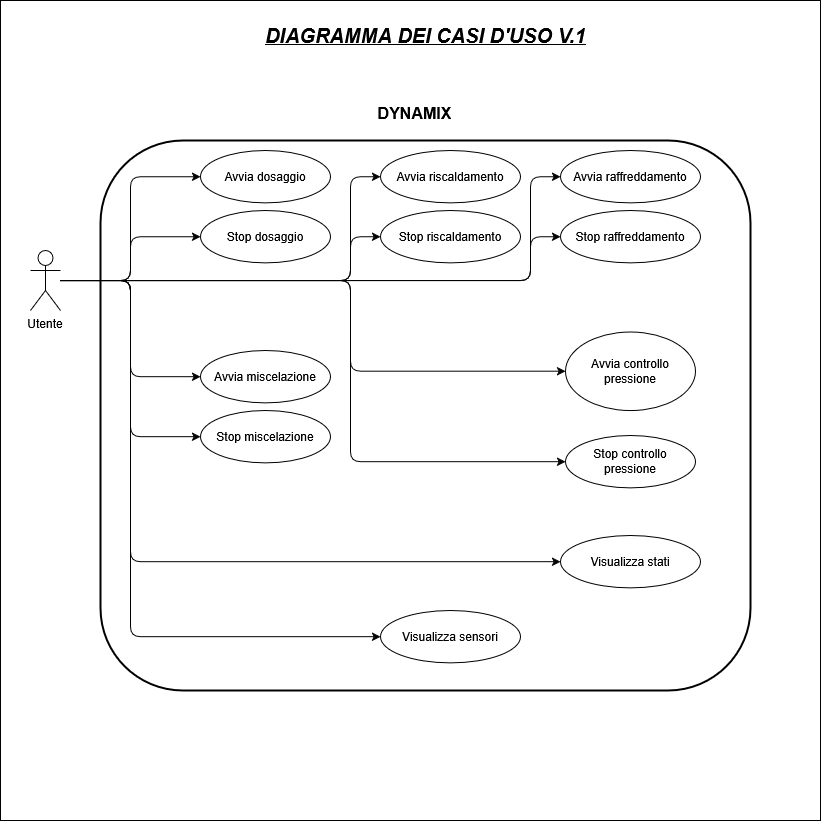

The diagram above was exported from draw.io. Its source (the exported page's mxGraphModel, read from the mxfile embedded in the PNG):
<mxGraphModel dx="1366" dy="710" grid="1" gridSize="10" guides="1" tooltips="1" connect="1" arrows="1" fold="1" page="1" pageScale="1" pageWidth="827" pageHeight="1169" math="0" shadow="0">
  <root>
    <mxCell id="0" />
    <mxCell id="1" parent="0" />
    <mxCell id="baZr9UJ4Lklvk59wRfC0-4" value="" style="whiteSpace=wrap;html=1;aspect=fixed;" vertex="1" parent="1">
      <mxGeometry width="820" height="820" as="geometry" />
    </mxCell>
    <mxCell id="actor1" value="Utente" style="shape=umlActor;verticalLabelPosition=bottom;verticalAlign=top;" parent="1" vertex="1">
      <mxGeometry x="30" y="250" width="30" height="60" as="geometry" />
    </mxCell>
    <mxCell id="systemBoundary" value="&lt;div&gt;&lt;br&gt;&lt;/div&gt;&lt;div&gt;&lt;br&gt;&lt;/div&gt;" style="shape=rectangle;rounded=1;whiteSpace=wrap;html=1;fontSize=18;align=center;verticalAlign=middle;strokeWidth=2;" parent="1" vertex="1">
      <mxGeometry x="100" y="140" width="650" height="550" as="geometry" />
    </mxCell>
    <mxCell id="usecase1" value="Avvia dosaggio" style="ellipse;whiteSpace=wrap;html=1;" parent="systemBoundary" vertex="1">
      <mxGeometry x="100" y="9.99666666666667" width="130" height="52.38095238095238" as="geometry" />
    </mxCell>
    <mxCell id="usecase2" value="Stop dosaggio" style="ellipse;whiteSpace=wrap;html=1;" parent="systemBoundary" vertex="1">
      <mxGeometry x="100" y="70.00285714285714" width="130" height="52.38095238095238" as="geometry" />
    </mxCell>
    <mxCell id="usecase3" value="Avvia miscelazione" style="ellipse;whiteSpace=wrap;html=1;" parent="systemBoundary" vertex="1">
      <mxGeometry x="100" y="209.99904761904762" width="130" height="52.38095238095238" as="geometry" />
    </mxCell>
    <mxCell id="usecase4" value="Stop miscelazione" style="ellipse;whiteSpace=wrap;html=1;" parent="systemBoundary" vertex="1">
      <mxGeometry x="100" y="269.99523809523805" width="130" height="52.38095238095238" as="geometry" />
    </mxCell>
    <mxCell id="usecase5" value="Avvia controllo pressione" style="ellipse;whiteSpace=wrap;html=1;" parent="systemBoundary" vertex="1">
      <mxGeometry x="465" y="191.42142857142858" width="130" height="78.57142857142857" as="geometry" />
    </mxCell>
    <mxCell id="usecase6" value="Stop controllo pressione" style="ellipse;whiteSpace=wrap;html=1;" parent="systemBoundary" vertex="1">
      <mxGeometry x="465" y="294.99809523809523" width="130" height="52.38095238095238" as="geometry" />
    </mxCell>
    <mxCell id="usecase7" value="Avvia riscaldamento" style="ellipse;whiteSpace=wrap;html=1;" parent="systemBoundary" vertex="1">
      <mxGeometry x="280" y="9.99666666666667" width="140" height="52.38095238095238" as="geometry" />
    </mxCell>
    <mxCell id="usecase8" value="Stop riscaldamento" style="ellipse;whiteSpace=wrap;html=1;" parent="systemBoundary" vertex="1">
      <mxGeometry x="280" y="70.00285714285712" width="140" height="52.38095238095238" as="geometry" />
    </mxCell>
    <mxCell id="usecase9" value="Avvia raffreddamento" style="ellipse;whiteSpace=wrap;html=1;" parent="systemBoundary" vertex="1">
      <mxGeometry x="460" y="9.999047619047625" width="140" height="52.38095238095238" as="geometry" />
    </mxCell>
    <mxCell id="usecase10" value="Stop raffreddamento" style="ellipse;whiteSpace=wrap;html=1;" parent="systemBoundary" vertex="1">
      <mxGeometry x="460" y="70.00523809523807" width="140" height="52.38095238095238" as="geometry" />
    </mxCell>
    <mxCell id="usecase11" value="Visualizza stati" style="ellipse;whiteSpace=wrap;html=1;" parent="systemBoundary" vertex="1">
      <mxGeometry x="460" y="395.00142857142856" width="140" height="52.38095238095238" as="geometry" />
    </mxCell>
    <mxCell id="usecase12" value="Visualizza sensori" style="ellipse;whiteSpace=wrap;html=1;" parent="systemBoundary" vertex="1">
      <mxGeometry x="280" y="469.997619047619" width="140" height="52.38095238095238" as="geometry" />
    </mxCell>
    <mxCell id="rel1" style="edgeStyle=elbowEdgeStyle;rounded=1;" parent="1" source="actor1" target="usecase1" edge="1">
      <mxGeometry relative="1" as="geometry" />
    </mxCell>
    <mxCell id="rel2" style="edgeStyle=elbowEdgeStyle;rounded=1;" parent="1" source="actor1" target="usecase2" edge="1">
      <mxGeometry relative="1" as="geometry" />
    </mxCell>
    <mxCell id="rel3" style="edgeStyle=elbowEdgeStyle;rounded=1;" parent="1" source="actor1" target="usecase3" edge="1">
      <mxGeometry relative="1" as="geometry" />
    </mxCell>
    <mxCell id="rel4" style="edgeStyle=elbowEdgeStyle;rounded=1;" parent="1" source="actor1" target="usecase4" edge="1">
      <mxGeometry relative="1" as="geometry" />
    </mxCell>
    <mxCell id="rel5" style="edgeStyle=elbowEdgeStyle;rounded=1;" parent="1" source="actor1" target="usecase5" edge="1">
      <mxGeometry relative="1" as="geometry">
        <Array as="points">
          <mxPoint x="350" y="280" />
        </Array>
      </mxGeometry>
    </mxCell>
    <mxCell id="rel6" style="edgeStyle=elbowEdgeStyle;rounded=1;" parent="1" source="actor1" target="usecase6" edge="1">
      <mxGeometry relative="1" as="geometry">
        <Array as="points">
          <mxPoint x="350" y="340" />
        </Array>
      </mxGeometry>
    </mxCell>
    <mxCell id="rel7" style="edgeStyle=elbowEdgeStyle;rounded=1;entryX=0;entryY=0.5;entryDx=0;entryDy=0;" parent="1" source="actor1" target="usecase7" edge="1">
      <mxGeometry relative="1" as="geometry">
        <Array as="points">
          <mxPoint x="350" y="200" />
        </Array>
      </mxGeometry>
    </mxCell>
    <mxCell id="rel8" style="edgeStyle=elbowEdgeStyle;rounded=1;entryX=0;entryY=0.5;entryDx=0;entryDy=0;" parent="1" target="usecase8" edge="1">
      <mxGeometry relative="1" as="geometry">
        <mxPoint x="60" y="280" as="sourcePoint" />
        <Array as="points">
          <mxPoint x="350" y="260" />
        </Array>
      </mxGeometry>
    </mxCell>
    <mxCell id="rel9" style="edgeStyle=elbowEdgeStyle;rounded=1;entryX=0;entryY=0.5;entryDx=0;entryDy=0;" parent="1" source="actor1" target="usecase9" edge="1">
      <mxGeometry relative="1" as="geometry">
        <Array as="points">
          <mxPoint x="530" y="220" />
        </Array>
      </mxGeometry>
    </mxCell>
    <mxCell id="rel10" style="edgeStyle=elbowEdgeStyle;rounded=1;entryX=0;entryY=0.5;entryDx=0;entryDy=0;" parent="1" source="actor1" target="usecase10" edge="1">
      <mxGeometry relative="1" as="geometry">
        <Array as="points">
          <mxPoint x="530" y="280" />
        </Array>
      </mxGeometry>
    </mxCell>
    <mxCell id="rel11" style="edgeStyle=elbowEdgeStyle;rounded=1;" parent="1" source="actor1" target="usecase11" edge="1">
      <mxGeometry relative="1" as="geometry">
        <Array as="points">
          <mxPoint x="130" y="500" />
        </Array>
      </mxGeometry>
    </mxCell>
    <mxCell id="rel12" style="edgeStyle=elbowEdgeStyle;rounded=1;entryX=0;entryY=0.5;entryDx=0;entryDy=0;" parent="1" source="actor1" target="usecase12" edge="1">
      <mxGeometry relative="1" as="geometry">
        <Array as="points">
          <mxPoint x="130" y="430" />
        </Array>
      </mxGeometry>
    </mxCell>
    <mxCell id="baZr9UJ4Lklvk59wRfC0-1" value="&lt;b&gt;&lt;i&gt;&lt;u&gt;&lt;font style=&quot;font-size: 20px;&quot;&gt;DIAGRAMMA DEI CASI D'USO V.1&lt;/font&gt;&lt;/u&gt;&lt;/i&gt;&lt;/b&gt;" style="text;html=1;align=center;verticalAlign=middle;resizable=0;points=[];autosize=1;strokeColor=none;fillColor=none;" vertex="1" parent="1">
      <mxGeometry x="255" y="15" width="340" height="40" as="geometry" />
    </mxCell>
    <mxCell id="baZr9UJ4Lklvk59wRfC0-2" value="&lt;font style=&quot;font-size: 16px;&quot;&gt;&lt;b&gt;DYNAMIX&lt;/b&gt;&lt;/font&gt;" style="text;html=1;align=center;verticalAlign=middle;resizable=0;points=[];autosize=1;strokeColor=none;fillColor=none;" vertex="1" parent="1">
      <mxGeometry x="364" y="98" width="100" height="30" as="geometry" />
    </mxCell>
  </root>
</mxGraphModel>